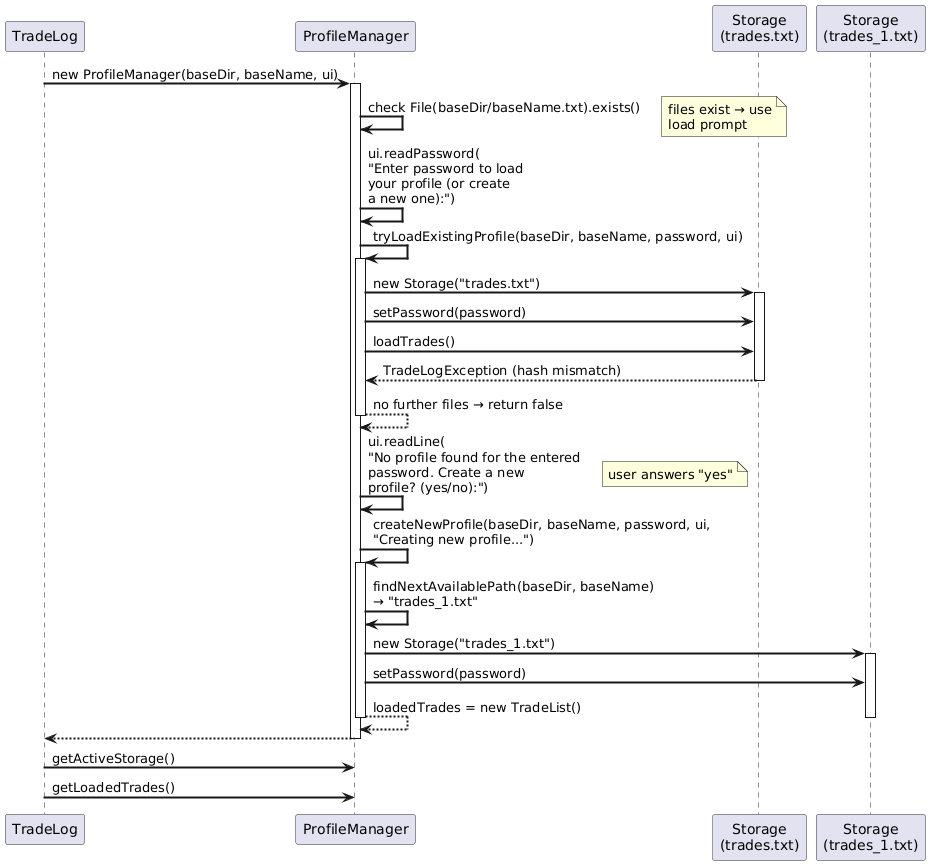

The diagram above was rendered by PlantUML. Its source (embedded in the PNG):
@startuml
skinparam sequenceArrowThickness 2
  skinparam sequenceParticipantBorderColor #333333

  participant TradeLog
  participant ProfileManager
  participant "Storage\n(trades.txt)" as Storage1
  participant "Storage\n(trades_1.txt)" as Storage2

  TradeLog -> ProfileManager : new ProfileManager(baseDir, baseName, ui)
  activate ProfileManager

  ProfileManager -> ProfileManager : check File(baseDir/baseName.txt).exists()
  note right : files exist → use\nload prompt

  ProfileManager -> ProfileManager : ui.readPassword(\n"Enter password to load\nyour profile (or create\na new one):")

  ProfileManager -> ProfileManager : tryLoadExistingProfile(baseDir, baseName, password, ui)
  activate ProfileManager

  ProfileManager -> Storage1 : new Storage("trades.txt")
  activate Storage1
  ProfileManager -> Storage1 : setPassword(password)
  ProfileManager -> Storage1 : loadTrades()
  Storage1 --> ProfileManager : TradeLogException (hash mismatch)
  deactivate Storage1

  ProfileManager --> ProfileManager : no further files → return false
  deactivate ProfileManager

  ProfileManager -> ProfileManager : ui.readLine(\n"No profile found for the entered\npassword. Create a new\nprofile? (yes/no):")
  note right : user answers "yes"

  ProfileManager -> ProfileManager : createNewProfile(baseDir, baseName, password, ui,\n"Creating new profile...")
  activate ProfileManager

  ProfileManager -> ProfileManager : findNextAvailablePath(baseDir, baseName)\n→ "trades_1.txt"
  ProfileManager -> Storage2 : new Storage("trades_1.txt")
  activate Storage2
  ProfileManager -> Storage2 : setPassword(password)
  ProfileManager --> ProfileManager : loadedTrades = new TradeList()
  deactivate ProfileManager
  deactivate Storage2

  ProfileManager --> TradeLog
  deactivate ProfileManager

  TradeLog -> ProfileManager : getActiveStorage()
  TradeLog -> ProfileManager : getLoadedTrades()
@enduml